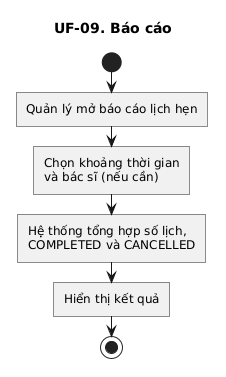

The diagram above was rendered by PlantUML. Its source (embedded in the PNG):
@startuml
title UF-09. Báo cáo

skinparam linetype ortho
skinparam shadowing false
skinparam roundcorner 0
skinparam conditionStyle InsideDiamond
skinparam conditionEndStyle diamond

start
:Quản lý mở báo cáo lịch hẹn;
:Chọn khoảng thời gian
và bác sĩ (nếu cần);
:Hệ thống tổng hợp số lịch,
COMPLETED và CANCELLED;
:Hiển thị kết quả;
stop
@enduml